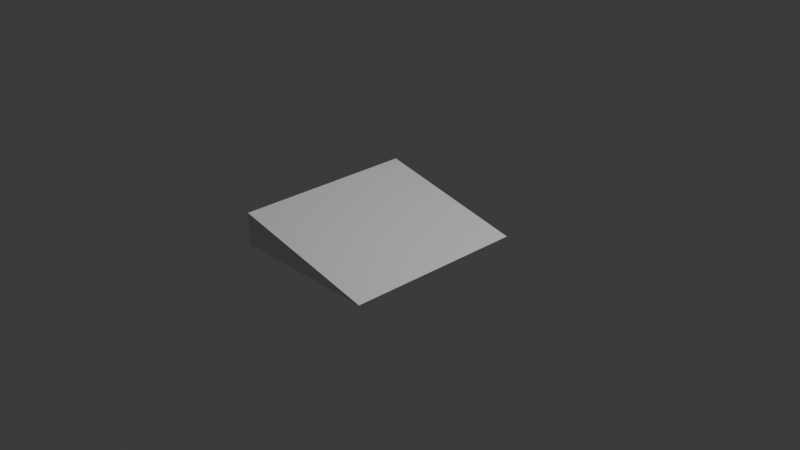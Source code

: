 # Source: binder_basic_ramp.blend  (saved by Blender 4.0.36; exported with 4.5.12 LTS)
import bpy
from mathutils import Matrix  # noqa: F401  (used for matrix-valued properties, if any)

bpy.ops.wm.read_factory_settings(use_empty=True)
scene = bpy.context.scene
scene.name = 'Scene'

# ---- collections
col_collection = bpy.data.collections.new('Collection'); scene.collection.children.link(col_collection)

# ---- world
world_world = bpy.data.worlds.new('World'); scene.world = world_world
world_world.use_nodes = True; world_world.node_tree.nodes.clear()
_N = world_world.node_tree.nodes; _L = world_world.node_tree.links
n0 = _N.new('ShaderNodeOutputWorld'); n0.name = 'World Output'; n0.location = (300, 300)
n1 = _N.new('ShaderNodeBackground'); n1.name = 'Background'; n1.location = (10, 300)
n1.inputs[0].default_value = (0.05088, 0.05088, 0.05088, 1.0)
_L.new(n1.outputs[0], n0.inputs[0])
n0.is_active_output = True
world_world.color = (0.05088, 0.05088, 0.05088)
world_world.use_sun_shadow = False
world_world.sun_shadow_jitter_overblur = 0.0

# ---- cameras
cam_camera = bpy.data.cameras.new('Camera')
cam_camera.clip_end = 100.0
cam_camera.ortho_scale = 7.314

# ---- lights
light_light = bpy.data.lights.new('Light', 'POINT')
light_light.transmission_factor = 0.0
light_light.use_soft_falloff = False
light_light.energy = 1000.0
light_light.shadow_soft_size = 0.1
light_light.shadow_maximum_resolution = 0.006
light_light.use_absolute_resolution = True

# ---- meshes
me_cube_001 = bpy.data.meshes.new('Cube.001')
me_cube_001.from_pydata([(-1.0, -1.0, -1.0), (-1.0, -1.0, 1.0), (-1.0, 1.0, -1.0), (-1.0, 1.0, 1.0), (1.0, -1.0, -1.0), (1.038, -1.0, -0.9929), (1.0, 1.0, -1.0), (1.038, 1.0, -0.9929)], [], [(0, 1, 3, 2), (2, 3, 7, 6), (6, 7, 5, 4), (4, 5, 1, 0), (2, 6, 4, 0), (7, 3, 1, 5)])
_uv = me_cube_001.uv_layers.new(name='UVMap')
_uv.uv.foreach_set('vector', [0.375, 0.0, 0.625, 0.0, 0.625, 0.25, 0.375, 0.25, 0.375, 0.25, 0.625, 0.25, 0.625, 0.5, 0.375, 0.5, 0.375, 0.5, 0.625, 0.5, 0.625, 0.75, 0.375, 0.75, 0.375, 0.75, 0.625, 0.75, 0.625, 1.0, 0.375, 1.0, 0.125, 0.5, 0.375, 0.5, 0.375, 0.75, 0.125, 0.75, 0.625, 0.5, 0.875, 0.5, 0.875, 0.75, 0.625, 0.75])
me_cube_001.update()

# ---- objects
ob_light = bpy.data.objects.new('Light', light_light)
ob_camera = bpy.data.objects.new('Camera', cam_camera)
ob_cube_001 = bpy.data.objects.new('Cube.001', me_cube_001)

# ---- transforms, parenting, visibility, modifiers, constraints
ob_light.location = (4.076, 1.005, 5.904)
ob_light.rotation_euler = (0.6503, 0.05522, 1.866)
ob_light.lock_rotations_4d = False
ob_light.empty_display_type = 'ARROWS'
ob_light.color = (0.0, 0.0, 0.0, 0.0)
ob_light.lineart.crease_threshold = 0.0
ob_camera.location = (7.359, -6.926, 4.958)
ob_camera.rotation_euler = (1.109, 0.0, 0.8149)
ob_camera.lock_rotations_4d = False
ob_camera.empty_display_type = 'ARROWS'
ob_camera.color = (0.0, 0.0, 0.0, 0.0)
ob_camera.display_type = 'WIRE'
ob_camera.lineart.crease_threshold = 0.0
ob_cube_001.location = (-0.05007, -0.2426, 0.0)
ob_cube_001.scale = (0.8081, 1.0, 0.1755)

# ---- collection membership
col_collection.objects.link(ob_light)
col_collection.objects.link(ob_camera)
col_collection.objects.link(ob_cube_001)

# ---- scene / render settings (as saved in the file)
scene.camera = ob_camera
scene.frame_start = 1; scene.frame_end = 250; scene.frame_set(1)
scene.render.engine = 'BLENDER_EEVEE_NEXT'
scene.cycles.sampling_pattern = 'TABULATED_SOBOL'
bpy.context.view_layer.update()
